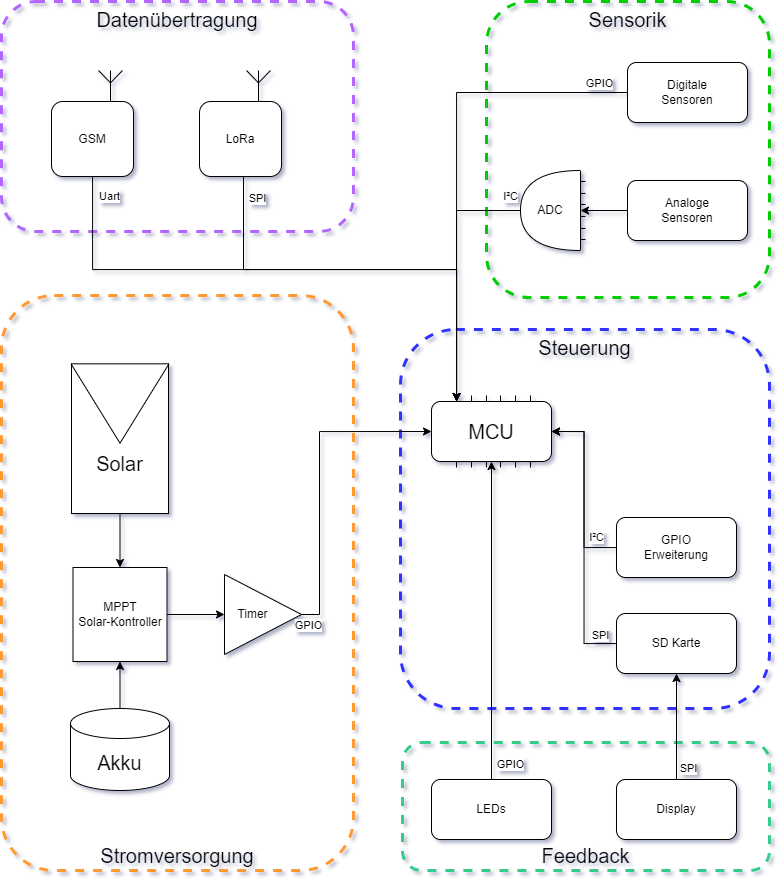

The diagram above was exported from draw.io. Its source (the exported page's mxGraphModel, read from the mxfile embedded in the PNG):
<mxGraphModel dx="2633" dy="2112" grid="0" gridSize="10" guides="1" tooltips="1" connect="1" arrows="1" fold="1" page="1" pageScale="1" pageWidth="1169" pageHeight="827" background="none" math="0" shadow="0">
  <root>
    <mxCell id="0" />
    <mxCell id="1" parent="0" />
    <mxCell id="94wwwLGzVU0x4NhdYBus-113" value="&lt;font style=&quot;font-size: 20px;&quot;&gt;Steuerung&lt;/font&gt;" style="rounded=1;whiteSpace=wrap;html=1;dashed=1;fillColor=none;verticalAlign=top;strokeColor=#3333FF;strokeWidth=3;align=center;" parent="1" vertex="1">
      <mxGeometry x="386" y="93" width="369" height="379" as="geometry" />
    </mxCell>
    <mxCell id="ygugYTxGJBKwRGV2KXKG-6" value="&lt;font style=&quot;font-size: 20px;&quot;&gt;Feedback&lt;/font&gt;" style="rounded=1;whiteSpace=wrap;html=1;dashed=1;fillColor=none;verticalAlign=bottom;strokeColor=#35CC8B;strokeWidth=3;align=center;" vertex="1" parent="1">
      <mxGeometry x="388" y="506" width="367" height="128" as="geometry" />
    </mxCell>
    <mxCell id="94wwwLGzVU0x4NhdYBus-111" value="&lt;font style=&quot;font-size: 20px;&quot;&gt;Sensorik&lt;/font&gt;" style="rounded=1;whiteSpace=wrap;html=1;dashed=1;fillColor=none;verticalAlign=top;strokeColor=#00CC00;strokeWidth=3;" parent="1" vertex="1">
      <mxGeometry x="472" y="-235" width="283" height="296" as="geometry" />
    </mxCell>
    <mxCell id="94wwwLGzVU0x4NhdYBus-46" value="&lt;font style=&quot;font-size: 20px;&quot;&gt;Stromversorgung&lt;/font&gt;" style="rounded=1;whiteSpace=wrap;html=1;dashed=1;fillColor=none;verticalAlign=bottom;strokeColor=#FF9933;strokeWidth=3;" parent="1" vertex="1">
      <mxGeometry x="-13" y="59" width="352" height="575" as="geometry" />
    </mxCell>
    <mxCell id="94wwwLGzVU0x4NhdYBus-47" value="&lt;font style=&quot;font-size: 20px;&quot;&gt;Datenübertragung&lt;/font&gt;" style="rounded=1;whiteSpace=wrap;html=1;dashed=1;fillColor=none;verticalAlign=top;strokeColor=#B266FF;strokeWidth=3;" parent="1" vertex="1">
      <mxGeometry x="-13" y="-235" width="352" height="230" as="geometry" />
    </mxCell>
    <mxCell id="IdQBUC_l7VidY6OtgXFS-5" value="" style="group" parent="1" vertex="1" connectable="0">
      <mxGeometry x="57" y="130" width="97" height="147" as="geometry" />
    </mxCell>
    <mxCell id="94wwwLGzVU0x4NhdYBus-8" value="" style="group" parent="IdQBUC_l7VidY6OtgXFS-5" vertex="1" connectable="0">
      <mxGeometry y="-2" width="97" height="149" as="geometry" />
    </mxCell>
    <mxCell id="IdQBUC_l7VidY6OtgXFS-1" value="&lt;div style=&quot;text-align: justify; font-size: 20px;&quot;&gt;&lt;br&gt;&lt;/div&gt;&lt;div style=&quot;text-align: justify; font-size: 20px;&quot;&gt;&lt;br&gt;&lt;/div&gt;&lt;div style=&quot;text-align: justify; font-size: 20px;&quot;&gt;Solar&lt;/div&gt;" style="rounded=0;whiteSpace=wrap;html=1;" parent="94wwwLGzVU0x4NhdYBus-8" vertex="1">
      <mxGeometry width="97" height="149" as="geometry" />
    </mxCell>
    <mxCell id="IdQBUC_l7VidY6OtgXFS-4" value="" style="triangle;whiteSpace=wrap;html=1;rotation=90;" parent="94wwwLGzVU0x4NhdYBus-8" vertex="1">
      <mxGeometry x="8.837083333333338" y="-10.001801587301594" width="79.32175000000001" height="97.98405555555556" as="geometry" />
    </mxCell>
    <mxCell id="94wwwLGzVU0x4NhdYBus-15" value="" style="edgeStyle=orthogonalEdgeStyle;rounded=0;orthogonalLoop=1;jettySize=auto;html=1;" parent="1" source="94wwwLGzVU0x4NhdYBus-3" target="94wwwLGzVU0x4NhdYBus-11" edge="1">
      <mxGeometry relative="1" as="geometry" />
    </mxCell>
    <mxCell id="94wwwLGzVU0x4NhdYBus-3" value="&lt;font style=&quot;font-size: 20px;&quot;&gt;Akku&lt;br&gt;&lt;/font&gt;" style="shape=cylinder3;whiteSpace=wrap;html=1;boundedLbl=1;backgroundOutline=1;size=15;align=center;container=0;" parent="1" vertex="1">
      <mxGeometry x="56" y="472" width="99" height="82" as="geometry" />
    </mxCell>
    <mxCell id="ygugYTxGJBKwRGV2KXKG-14" style="edgeStyle=orthogonalEdgeStyle;rounded=0;orthogonalLoop=1;jettySize=auto;html=1;entryX=0;entryY=0.5;entryDx=0;entryDy=0;" edge="1" parent="1" source="94wwwLGzVU0x4NhdYBus-10" target="94wwwLGzVU0x4NhdYBus-9">
      <mxGeometry relative="1" as="geometry">
        <Array as="points">
          <mxPoint x="305" y="378" />
          <mxPoint x="305" y="195" />
        </Array>
      </mxGeometry>
    </mxCell>
    <mxCell id="ygugYTxGJBKwRGV2KXKG-31" value="GPIO" style="edgeLabel;html=1;align=center;verticalAlign=middle;resizable=0;points=[];" vertex="1" connectable="0" parent="ygugYTxGJBKwRGV2KXKG-14">
      <mxGeometry x="-0.9519" y="2" relative="1" as="geometry">
        <mxPoint x="-2" y="12" as="offset" />
      </mxGeometry>
    </mxCell>
    <mxCell id="94wwwLGzVU0x4NhdYBus-10" value="Timer&amp;nbsp; &amp;nbsp; &amp;nbsp;&amp;nbsp;" style="triangle;whiteSpace=wrap;html=1;" parent="1" vertex="1">
      <mxGeometry x="210" y="338" width="77" height="80" as="geometry" />
    </mxCell>
    <mxCell id="94wwwLGzVU0x4NhdYBus-12" value="" style="edgeStyle=orthogonalEdgeStyle;rounded=0;orthogonalLoop=1;jettySize=auto;html=1;" parent="1" source="94wwwLGzVU0x4NhdYBus-11" target="94wwwLGzVU0x4NhdYBus-10" edge="1">
      <mxGeometry relative="1" as="geometry" />
    </mxCell>
    <mxCell id="94wwwLGzVU0x4NhdYBus-11" value="&lt;div&gt;MPPT&lt;br&gt;Solar-Kontroller&lt;/div&gt;" style="whiteSpace=wrap;html=1;aspect=fixed;" parent="1" vertex="1">
      <mxGeometry x="58.5" y="331" width="94" height="94" as="geometry" />
    </mxCell>
    <mxCell id="94wwwLGzVU0x4NhdYBus-16" value="" style="edgeStyle=orthogonalEdgeStyle;rounded=0;orthogonalLoop=1;jettySize=auto;html=1;" parent="1" source="IdQBUC_l7VidY6OtgXFS-1" target="94wwwLGzVU0x4NhdYBus-11" edge="1">
      <mxGeometry relative="1" as="geometry" />
    </mxCell>
    <mxCell id="94wwwLGzVU0x4NhdYBus-44" value="" style="group" parent="1" vertex="1" connectable="0">
      <mxGeometry x="37" y="-166" width="82" height="106" as="geometry" />
    </mxCell>
    <mxCell id="94wwwLGzVU0x4NhdYBus-38" value="g" style="verticalLabelPosition=bottom;shadow=0;dashed=0;align=center;html=1;verticalAlign=top;shape=mxgraph.electrical.radio.aerial_-_antenna_1;" parent="94wwwLGzVU0x4NhdYBus-44" vertex="1">
      <mxGeometry x="47" width="24" height="31" as="geometry" />
    </mxCell>
    <mxCell id="94wwwLGzVU0x4NhdYBus-39" value="GSM" style="rounded=1;whiteSpace=wrap;html=1;" parent="94wwwLGzVU0x4NhdYBus-44" vertex="1">
      <mxGeometry y="31" width="82" height="75" as="geometry" />
    </mxCell>
    <mxCell id="94wwwLGzVU0x4NhdYBus-45" value="" style="group" parent="1" vertex="1" connectable="0">
      <mxGeometry x="185" y="-166" width="82" height="106" as="geometry" />
    </mxCell>
    <mxCell id="94wwwLGzVU0x4NhdYBus-40" value="" style="verticalLabelPosition=bottom;shadow=0;dashed=0;align=center;html=1;verticalAlign=top;shape=mxgraph.electrical.radio.aerial_-_antenna_1;" parent="94wwwLGzVU0x4NhdYBus-45" vertex="1">
      <mxGeometry x="47" width="24" height="31" as="geometry" />
    </mxCell>
    <mxCell id="94wwwLGzVU0x4NhdYBus-41" value="LoRa" style="rounded=1;whiteSpace=wrap;html=1;" parent="94wwwLGzVU0x4NhdYBus-45" vertex="1">
      <mxGeometry y="31" width="82" height="75" as="geometry" />
    </mxCell>
    <mxCell id="94wwwLGzVU0x4NhdYBus-73" value="" style="group;direction=west;" parent="1" vertex="1" connectable="0">
      <mxGeometry x="506" y="-66" width="65.03999999999996" height="80" as="geometry" />
    </mxCell>
    <mxCell id="94wwwLGzVU0x4NhdYBus-48" value="ADC" style="shape=or;whiteSpace=wrap;html=1;direction=west;" parent="94wwwLGzVU0x4NhdYBus-73" vertex="1">
      <mxGeometry width="60" height="80" as="geometry" />
    </mxCell>
    <mxCell id="94wwwLGzVU0x4NhdYBus-67" value="" style="endArrow=none;html=1;rounded=0;exitX=0.25;exitY=0;exitDx=0;exitDy=0;" parent="94wwwLGzVU0x4NhdYBus-73" edge="1">
      <mxGeometry width="50" height="50" relative="1" as="geometry">
        <mxPoint x="60" y="10.970000000000027" as="sourcePoint" />
        <mxPoint x="65.03999999999996" y="10.970000000000027" as="targetPoint" />
      </mxGeometry>
    </mxCell>
    <mxCell id="94wwwLGzVU0x4NhdYBus-68" value="" style="endArrow=none;html=1;rounded=0;exitX=0.25;exitY=0;exitDx=0;exitDy=0;" parent="94wwwLGzVU0x4NhdYBus-73" edge="1">
      <mxGeometry width="50" height="50" relative="1" as="geometry">
        <mxPoint x="60" y="22.970000000000027" as="sourcePoint" />
        <mxPoint x="65.03999999999996" y="22.970000000000027" as="targetPoint" />
      </mxGeometry>
    </mxCell>
    <mxCell id="94wwwLGzVU0x4NhdYBus-69" value="" style="endArrow=none;html=1;rounded=0;exitX=0.25;exitY=0;exitDx=0;exitDy=0;" parent="94wwwLGzVU0x4NhdYBus-73" edge="1">
      <mxGeometry width="50" height="50" relative="1" as="geometry">
        <mxPoint x="60" y="33.97000000000003" as="sourcePoint" />
        <mxPoint x="65.03999999999996" y="33.97000000000003" as="targetPoint" />
      </mxGeometry>
    </mxCell>
    <mxCell id="94wwwLGzVU0x4NhdYBus-70" value="" style="endArrow=none;html=1;rounded=0;exitX=0.25;exitY=0;exitDx=0;exitDy=0;" parent="94wwwLGzVU0x4NhdYBus-73" edge="1">
      <mxGeometry width="50" height="50" relative="1" as="geometry">
        <mxPoint x="60" y="45.97000000000003" as="sourcePoint" />
        <mxPoint x="65.03999999999996" y="45.97000000000003" as="targetPoint" />
      </mxGeometry>
    </mxCell>
    <mxCell id="94wwwLGzVU0x4NhdYBus-71" value="" style="endArrow=none;html=1;rounded=0;exitX=0.25;exitY=0;exitDx=0;exitDy=0;" parent="94wwwLGzVU0x4NhdYBus-73" edge="1">
      <mxGeometry width="50" height="50" relative="1" as="geometry">
        <mxPoint x="60" y="57.97000000000003" as="sourcePoint" />
        <mxPoint x="65.03999999999996" y="57.97000000000003" as="targetPoint" />
      </mxGeometry>
    </mxCell>
    <mxCell id="94wwwLGzVU0x4NhdYBus-72" value="" style="endArrow=none;html=1;rounded=0;exitX=0.25;exitY=0;exitDx=0;exitDy=0;" parent="94wwwLGzVU0x4NhdYBus-73" edge="1">
      <mxGeometry width="50" height="50" relative="1" as="geometry">
        <mxPoint x="60" y="68.97000000000003" as="sourcePoint" />
        <mxPoint x="65.03999999999996" y="68.97000000000003" as="targetPoint" />
      </mxGeometry>
    </mxCell>
    <mxCell id="94wwwLGzVU0x4NhdYBus-74" value="" style="group" parent="1" vertex="1" connectable="0">
      <mxGeometry x="417" y="159" width="120" height="72" as="geometry" />
    </mxCell>
    <mxCell id="94wwwLGzVU0x4NhdYBus-9" value="&lt;font style=&quot;font-size: 20px;&quot;&gt;MCU&lt;/font&gt;" style="rounded=1;whiteSpace=wrap;html=1;" parent="94wwwLGzVU0x4NhdYBus-74" vertex="1">
      <mxGeometry y="6" width="120" height="60" as="geometry" />
    </mxCell>
    <mxCell id="94wwwLGzVU0x4NhdYBus-18" value="" style="endArrow=none;html=1;rounded=0;exitX=0.25;exitY=0;exitDx=0;exitDy=0;" parent="94wwwLGzVU0x4NhdYBus-74" edge="1">
      <mxGeometry width="50" height="50" relative="1" as="geometry">
        <mxPoint x="25" y="6" as="sourcePoint" />
        <mxPoint x="25" as="targetPoint" />
      </mxGeometry>
    </mxCell>
    <mxCell id="94wwwLGzVU0x4NhdYBus-19" value="" style="endArrow=none;html=1;rounded=0;exitX=0.25;exitY=0;exitDx=0;exitDy=0;" parent="94wwwLGzVU0x4NhdYBus-74" edge="1">
      <mxGeometry width="50" height="50" relative="1" as="geometry">
        <mxPoint x="54.960000000000036" y="6" as="sourcePoint" />
        <mxPoint x="55" as="targetPoint" />
      </mxGeometry>
    </mxCell>
    <mxCell id="94wwwLGzVU0x4NhdYBus-22" value="" style="endArrow=none;html=1;rounded=0;exitX=0.25;exitY=0;exitDx=0;exitDy=0;" parent="94wwwLGzVU0x4NhdYBus-74" edge="1">
      <mxGeometry width="50" height="50" relative="1" as="geometry">
        <mxPoint x="40" y="6" as="sourcePoint" />
        <mxPoint x="40" as="targetPoint" />
      </mxGeometry>
    </mxCell>
    <mxCell id="94wwwLGzVU0x4NhdYBus-23" value="" style="endArrow=none;html=1;rounded=0;exitX=0.25;exitY=0;exitDx=0;exitDy=0;" parent="94wwwLGzVU0x4NhdYBus-74" edge="1">
      <mxGeometry width="50" height="50" relative="1" as="geometry">
        <mxPoint x="69" y="6" as="sourcePoint" />
        <mxPoint x="69" as="targetPoint" />
      </mxGeometry>
    </mxCell>
    <mxCell id="94wwwLGzVU0x4NhdYBus-24" value="" style="endArrow=none;html=1;rounded=0;exitX=0.25;exitY=0;exitDx=0;exitDy=0;" parent="94wwwLGzVU0x4NhdYBus-74" edge="1">
      <mxGeometry width="50" height="50" relative="1" as="geometry">
        <mxPoint x="98.96000000000004" y="6" as="sourcePoint" />
        <mxPoint x="99" as="targetPoint" />
      </mxGeometry>
    </mxCell>
    <mxCell id="94wwwLGzVU0x4NhdYBus-25" value="" style="endArrow=none;html=1;rounded=0;exitX=0.25;exitY=0;exitDx=0;exitDy=0;" parent="94wwwLGzVU0x4NhdYBus-74" edge="1">
      <mxGeometry width="50" height="50" relative="1" as="geometry">
        <mxPoint x="84" y="6" as="sourcePoint" />
        <mxPoint x="84" as="targetPoint" />
      </mxGeometry>
    </mxCell>
    <mxCell id="94wwwLGzVU0x4NhdYBus-32" value="" style="endArrow=none;html=1;rounded=0;exitX=0.25;exitY=0;exitDx=0;exitDy=0;" parent="94wwwLGzVU0x4NhdYBus-74" edge="1">
      <mxGeometry width="50" height="50" relative="1" as="geometry">
        <mxPoint x="25" y="72" as="sourcePoint" />
        <mxPoint x="25" y="66" as="targetPoint" />
      </mxGeometry>
    </mxCell>
    <mxCell id="94wwwLGzVU0x4NhdYBus-33" value="" style="endArrow=none;html=1;rounded=0;exitX=0.25;exitY=0;exitDx=0;exitDy=0;" parent="94wwwLGzVU0x4NhdYBus-74" edge="1">
      <mxGeometry width="50" height="50" relative="1" as="geometry">
        <mxPoint x="54.960000000000036" y="72" as="sourcePoint" />
        <mxPoint x="55" y="66" as="targetPoint" />
      </mxGeometry>
    </mxCell>
    <mxCell id="94wwwLGzVU0x4NhdYBus-34" value="" style="endArrow=none;html=1;rounded=0;exitX=0.25;exitY=0;exitDx=0;exitDy=0;" parent="94wwwLGzVU0x4NhdYBus-74" edge="1">
      <mxGeometry width="50" height="50" relative="1" as="geometry">
        <mxPoint x="40" y="72" as="sourcePoint" />
        <mxPoint x="40" y="66" as="targetPoint" />
      </mxGeometry>
    </mxCell>
    <mxCell id="94wwwLGzVU0x4NhdYBus-35" value="" style="endArrow=none;html=1;rounded=0;exitX=0.25;exitY=0;exitDx=0;exitDy=0;" parent="94wwwLGzVU0x4NhdYBus-74" edge="1">
      <mxGeometry width="50" height="50" relative="1" as="geometry">
        <mxPoint x="69" y="72" as="sourcePoint" />
        <mxPoint x="69" y="66" as="targetPoint" />
      </mxGeometry>
    </mxCell>
    <mxCell id="94wwwLGzVU0x4NhdYBus-36" value="" style="endArrow=none;html=1;rounded=0;exitX=0.25;exitY=0;exitDx=0;exitDy=0;" parent="94wwwLGzVU0x4NhdYBus-74" edge="1">
      <mxGeometry width="50" height="50" relative="1" as="geometry">
        <mxPoint x="98.96000000000004" y="72" as="sourcePoint" />
        <mxPoint x="99" y="66" as="targetPoint" />
      </mxGeometry>
    </mxCell>
    <mxCell id="94wwwLGzVU0x4NhdYBus-37" value="" style="endArrow=none;html=1;rounded=0;exitX=0.25;exitY=0;exitDx=0;exitDy=0;" parent="94wwwLGzVU0x4NhdYBus-74" edge="1">
      <mxGeometry width="50" height="50" relative="1" as="geometry">
        <mxPoint x="84" y="72" as="sourcePoint" />
        <mxPoint x="84" y="66" as="targetPoint" />
      </mxGeometry>
    </mxCell>
    <mxCell id="94wwwLGzVU0x4NhdYBus-107" value="" style="edgeStyle=orthogonalEdgeStyle;rounded=0;orthogonalLoop=1;jettySize=auto;html=1;" parent="1" source="94wwwLGzVU0x4NhdYBus-77" target="94wwwLGzVU0x4NhdYBus-48" edge="1">
      <mxGeometry relative="1" as="geometry" />
    </mxCell>
    <mxCell id="94wwwLGzVU0x4NhdYBus-77" value="Analoge&lt;div&gt;Sensoren&lt;/div&gt;" style="rounded=1;whiteSpace=wrap;html=1;" parent="1" vertex="1">
      <mxGeometry x="613" y="-56" width="120" height="60" as="geometry" />
    </mxCell>
    <mxCell id="ygugYTxGJBKwRGV2KXKG-11" style="edgeStyle=orthogonalEdgeStyle;rounded=0;orthogonalLoop=1;jettySize=auto;html=1;entryX=1;entryY=0.5;entryDx=0;entryDy=0;" edge="1" parent="1" source="94wwwLGzVU0x4NhdYBus-78" target="94wwwLGzVU0x4NhdYBus-9">
      <mxGeometry relative="1" as="geometry" />
    </mxCell>
    <mxCell id="ygugYTxGJBKwRGV2KXKG-30" value="I²C" style="edgeLabel;html=1;align=center;verticalAlign=middle;resizable=0;points=[];" vertex="1" connectable="0" parent="ygugYTxGJBKwRGV2KXKG-11">
      <mxGeometry x="-0.7289" y="-1" relative="1" as="geometry">
        <mxPoint x="3" y="-10" as="offset" />
      </mxGeometry>
    </mxCell>
    <mxCell id="94wwwLGzVU0x4NhdYBus-78" value="GPIO&lt;div&gt;Erweiterung&lt;/div&gt;" style="rounded=1;whiteSpace=wrap;html=1;" parent="1" vertex="1">
      <mxGeometry x="602" y="281" width="120" height="60" as="geometry" />
    </mxCell>
    <mxCell id="ygugYTxGJBKwRGV2KXKG-12" style="edgeStyle=orthogonalEdgeStyle;rounded=0;orthogonalLoop=1;jettySize=auto;html=1;entryX=1;entryY=0.5;entryDx=0;entryDy=0;" edge="1" parent="1" source="94wwwLGzVU0x4NhdYBus-79" target="94wwwLGzVU0x4NhdYBus-9">
      <mxGeometry relative="1" as="geometry" />
    </mxCell>
    <mxCell id="ygugYTxGJBKwRGV2KXKG-29" value="SPI" style="edgeLabel;html=1;align=center;verticalAlign=middle;resizable=0;points=[];" vertex="1" connectable="0" parent="ygugYTxGJBKwRGV2KXKG-12">
      <mxGeometry x="-0.8589" y="-1" relative="1" as="geometry">
        <mxPoint x="3" y="-8" as="offset" />
      </mxGeometry>
    </mxCell>
    <mxCell id="94wwwLGzVU0x4NhdYBus-79" value="SD Karte" style="rounded=1;whiteSpace=wrap;html=1;" parent="1" vertex="1">
      <mxGeometry x="602" y="377" width="120" height="60" as="geometry" />
    </mxCell>
    <mxCell id="ygugYTxGJBKwRGV2KXKG-19" style="edgeStyle=orthogonalEdgeStyle;rounded=0;orthogonalLoop=1;jettySize=auto;html=1;" edge="1" parent="1" source="94wwwLGzVU0x4NhdYBus-106" target="94wwwLGzVU0x4NhdYBus-9">
      <mxGeometry relative="1" as="geometry">
        <Array as="points">
          <mxPoint x="442" y="-144" />
        </Array>
      </mxGeometry>
    </mxCell>
    <mxCell id="ygugYTxGJBKwRGV2KXKG-25" value="GPIO" style="edgeLabel;html=1;align=center;verticalAlign=middle;resizable=0;points=[];" vertex="1" connectable="0" parent="ygugYTxGJBKwRGV2KXKG-19">
      <mxGeometry x="-0.7291" y="2" relative="1" as="geometry">
        <mxPoint x="37" y="-12" as="offset" />
      </mxGeometry>
    </mxCell>
    <mxCell id="94wwwLGzVU0x4NhdYBus-106" value="Digitale&lt;br&gt;Sensoren" style="rounded=1;whiteSpace=wrap;html=1;" parent="1" vertex="1">
      <mxGeometry x="613" y="-174" width="120" height="60" as="geometry" />
    </mxCell>
    <mxCell id="ygugYTxGJBKwRGV2KXKG-16" style="edgeStyle=orthogonalEdgeStyle;rounded=0;orthogonalLoop=1;jettySize=auto;html=1;" edge="1" parent="1" source="ygugYTxGJBKwRGV2KXKG-4" target="94wwwLGzVU0x4NhdYBus-79">
      <mxGeometry relative="1" as="geometry" />
    </mxCell>
    <mxCell id="ygugYTxGJBKwRGV2KXKG-28" value="SPI" style="edgeLabel;html=1;align=center;verticalAlign=middle;resizable=0;points=[];" vertex="1" connectable="0" parent="ygugYTxGJBKwRGV2KXKG-16">
      <mxGeometry x="-0.7782" y="-1" relative="1" as="geometry">
        <mxPoint x="10" as="offset" />
      </mxGeometry>
    </mxCell>
    <mxCell id="ygugYTxGJBKwRGV2KXKG-4" value="Display" style="rounded=1;whiteSpace=wrap;html=1;" vertex="1" parent="1">
      <mxGeometry x="602" y="543" width="120" height="60" as="geometry" />
    </mxCell>
    <mxCell id="ygugYTxGJBKwRGV2KXKG-17" style="edgeStyle=orthogonalEdgeStyle;rounded=0;orthogonalLoop=1;jettySize=auto;html=1;" edge="1" parent="1" source="ygugYTxGJBKwRGV2KXKG-5" target="94wwwLGzVU0x4NhdYBus-9">
      <mxGeometry relative="1" as="geometry" />
    </mxCell>
    <mxCell id="ygugYTxGJBKwRGV2KXKG-27" value="GPIO" style="edgeLabel;html=1;align=center;verticalAlign=middle;resizable=0;points=[];" vertex="1" connectable="0" parent="ygugYTxGJBKwRGV2KXKG-17">
      <mxGeometry x="-0.9277" y="-1" relative="1" as="geometry">
        <mxPoint x="17" y="-4" as="offset" />
      </mxGeometry>
    </mxCell>
    <mxCell id="ygugYTxGJBKwRGV2KXKG-5" value="LEDs" style="rounded=1;whiteSpace=wrap;html=1;" vertex="1" parent="1">
      <mxGeometry x="417" y="543" width="120" height="60" as="geometry" />
    </mxCell>
    <mxCell id="ygugYTxGJBKwRGV2KXKG-18" style="edgeStyle=orthogonalEdgeStyle;rounded=0;orthogonalLoop=1;jettySize=auto;html=1;" edge="1" parent="1" source="94wwwLGzVU0x4NhdYBus-48" target="94wwwLGzVU0x4NhdYBus-9">
      <mxGeometry relative="1" as="geometry">
        <Array as="points">
          <mxPoint x="442" y="-26" />
        </Array>
      </mxGeometry>
    </mxCell>
    <mxCell id="ygugYTxGJBKwRGV2KXKG-26" value="I²C" style="edgeLabel;html=1;align=center;verticalAlign=middle;resizable=0;points=[];" vertex="1" connectable="0" parent="ygugYTxGJBKwRGV2KXKG-18">
      <mxGeometry x="-0.9148" relative="1" as="geometry">
        <mxPoint y="-15" as="offset" />
      </mxGeometry>
    </mxCell>
    <mxCell id="ygugYTxGJBKwRGV2KXKG-21" style="edgeStyle=orthogonalEdgeStyle;rounded=0;orthogonalLoop=1;jettySize=auto;html=1;" edge="1" parent="1" source="94wwwLGzVU0x4NhdYBus-41" target="94wwwLGzVU0x4NhdYBus-9">
      <mxGeometry relative="1" as="geometry">
        <Array as="points">
          <mxPoint x="229" y="33" />
          <mxPoint x="442" y="33" />
        </Array>
      </mxGeometry>
    </mxCell>
    <mxCell id="ygugYTxGJBKwRGV2KXKG-24" value="SPI" style="edgeLabel;html=1;align=center;verticalAlign=middle;resizable=0;points=[];" vertex="1" connectable="0" parent="ygugYTxGJBKwRGV2KXKG-21">
      <mxGeometry x="-0.653" y="1" relative="1" as="geometry">
        <mxPoint x="12" y="-55" as="offset" />
      </mxGeometry>
    </mxCell>
    <mxCell id="ygugYTxGJBKwRGV2KXKG-22" style="edgeStyle=orthogonalEdgeStyle;rounded=0;orthogonalLoop=1;jettySize=auto;html=1;" edge="1" parent="1" source="94wwwLGzVU0x4NhdYBus-39" target="94wwwLGzVU0x4NhdYBus-9">
      <mxGeometry relative="1" as="geometry">
        <Array as="points">
          <mxPoint x="78" y="33" />
          <mxPoint x="442" y="33" />
        </Array>
      </mxGeometry>
    </mxCell>
    <mxCell id="ygugYTxGJBKwRGV2KXKG-23" value="Uart" style="edgeLabel;html=1;align=center;verticalAlign=middle;resizable=0;points=[];" vertex="1" connectable="0" parent="ygugYTxGJBKwRGV2KXKG-22">
      <mxGeometry x="-0.5529" y="1" relative="1" as="geometry">
        <mxPoint x="-23" y="-73" as="offset" />
      </mxGeometry>
    </mxCell>
  </root>
</mxGraphModel>